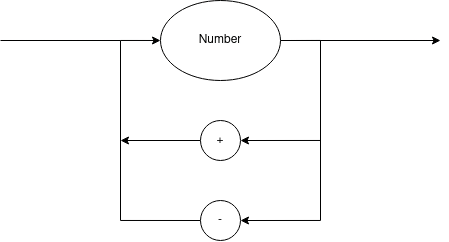

The diagram above was exported from draw.io. Its source (the exported page's mxGraphModel, read from the mxfile embedded in the PNG):
<mxGraphModel dx="948" dy="527" grid="1" gridSize="10" guides="1" tooltips="1" connect="1" arrows="1" fold="1" page="1" pageScale="1" pageWidth="850" pageHeight="1100" math="0" shadow="0">
  <root>
    <mxCell id="0" />
    <mxCell id="1" parent="0" />
    <mxCell id="Vu4rB40Mh01BFhy7DhRE-4" style="edgeStyle=orthogonalEdgeStyle;rounded=0;orthogonalLoop=1;jettySize=auto;html=1;exitX=1;exitY=0.5;exitDx=0;exitDy=0;entryX=1;entryY=0.5;entryDx=0;entryDy=0;" edge="1" parent="1" source="Vu4rB40Mh01BFhy7DhRE-1" target="Vu4rB40Mh01BFhy7DhRE-2">
      <mxGeometry relative="1" as="geometry">
        <Array as="points">
          <mxPoint x="520" y="400" />
          <mxPoint x="520" y="500" />
        </Array>
      </mxGeometry>
    </mxCell>
    <mxCell id="Vu4rB40Mh01BFhy7DhRE-5" style="edgeStyle=orthogonalEdgeStyle;rounded=0;orthogonalLoop=1;jettySize=auto;html=1;exitX=1;exitY=0.5;exitDx=0;exitDy=0;entryX=1;entryY=0.5;entryDx=0;entryDy=0;" edge="1" parent="1" source="Vu4rB40Mh01BFhy7DhRE-1" target="Vu4rB40Mh01BFhy7DhRE-3">
      <mxGeometry relative="1" as="geometry">
        <Array as="points">
          <mxPoint x="520" y="400" />
          <mxPoint x="520" y="580" />
        </Array>
      </mxGeometry>
    </mxCell>
    <mxCell id="Vu4rB40Mh01BFhy7DhRE-1" value="Number" style="ellipse;whiteSpace=wrap;html=1;" vertex="1" parent="1">
      <mxGeometry x="360" y="360" width="120" height="80" as="geometry" />
    </mxCell>
    <mxCell id="Vu4rB40Mh01BFhy7DhRE-7" style="edgeStyle=orthogonalEdgeStyle;rounded=0;orthogonalLoop=1;jettySize=auto;html=1;exitX=0;exitY=0.5;exitDx=0;exitDy=0;" edge="1" parent="1" source="Vu4rB40Mh01BFhy7DhRE-2">
      <mxGeometry relative="1" as="geometry">
        <mxPoint x="320" y="500" as="targetPoint" />
      </mxGeometry>
    </mxCell>
    <mxCell id="Vu4rB40Mh01BFhy7DhRE-2" value="+" style="ellipse;whiteSpace=wrap;html=1;aspect=fixed;" vertex="1" parent="1">
      <mxGeometry x="400" y="480" width="40" height="40" as="geometry" />
    </mxCell>
    <mxCell id="Vu4rB40Mh01BFhy7DhRE-6" style="edgeStyle=orthogonalEdgeStyle;rounded=0;orthogonalLoop=1;jettySize=auto;html=1;exitX=0;exitY=0.5;exitDx=0;exitDy=0;entryX=0;entryY=0.5;entryDx=0;entryDy=0;" edge="1" parent="1" source="Vu4rB40Mh01BFhy7DhRE-3" target="Vu4rB40Mh01BFhy7DhRE-1">
      <mxGeometry relative="1" as="geometry">
        <Array as="points">
          <mxPoint x="320" y="580" />
          <mxPoint x="320" y="400" />
        </Array>
      </mxGeometry>
    </mxCell>
    <mxCell id="Vu4rB40Mh01BFhy7DhRE-3" value="-" style="ellipse;whiteSpace=wrap;html=1;aspect=fixed;" vertex="1" parent="1">
      <mxGeometry x="400" y="560" width="40" height="40" as="geometry" />
    </mxCell>
    <mxCell id="Vu4rB40Mh01BFhy7DhRE-8" value="" style="endArrow=none;html=1;rounded=0;" edge="1" parent="1">
      <mxGeometry width="50" height="50" relative="1" as="geometry">
        <mxPoint x="320" y="400" as="sourcePoint" />
        <mxPoint x="200" y="400" as="targetPoint" />
      </mxGeometry>
    </mxCell>
    <mxCell id="Vu4rB40Mh01BFhy7DhRE-9" value="" style="endArrow=classic;html=1;rounded=0;" edge="1" parent="1">
      <mxGeometry width="50" height="50" relative="1" as="geometry">
        <mxPoint x="520" y="400" as="sourcePoint" />
        <mxPoint x="640" y="400" as="targetPoint" />
      </mxGeometry>
    </mxCell>
  </root>
</mxGraphModel>